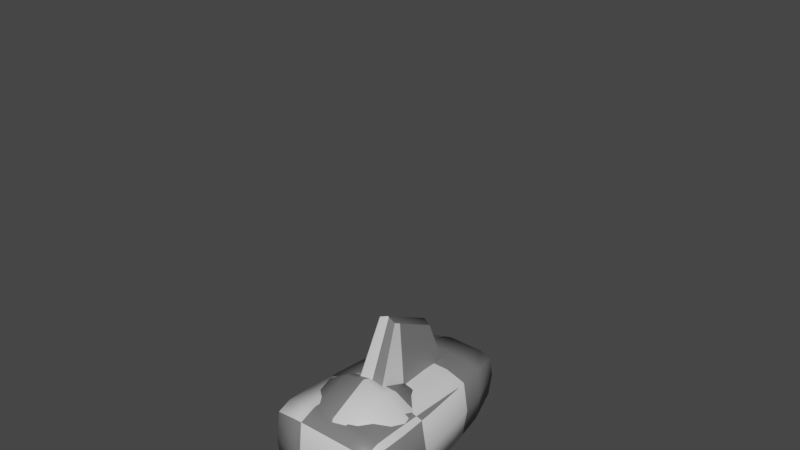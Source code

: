 # Source: GruntNoLegs.blend  (saved by Blender 3.3.6; exported with 4.5.12 LTS)
import bpy
from mathutils import Matrix  # noqa: F401  (used for matrix-valued properties, if any)

bpy.ops.wm.read_factory_settings(use_empty=True)
scene = bpy.context.scene
scene.name = 'Scene'

# ---- collections
col_collection = bpy.data.collections.new('Collection'); scene.collection.children.link(col_collection)

# ---- materials (node trees are filled in below, after node groups)
mat_material_001 = bpy.data.materials.new('Material.001')
mat_material_001.use_transparent_shadow = False

# ---- material node trees
mat_material_001.use_nodes = True; mat_material_001.node_tree.nodes.clear()
_N = mat_material_001.node_tree.nodes; _L = mat_material_001.node_tree.links
n0 = _N.new('ShaderNodeBsdfPrincipled'); n0.name = 'Principled BSDF'; n0.location = (10, 300)
n0.distribution = 'GGX'
n0.subsurface_method = 'RANDOM_WALK_SKIN'
n0.inputs[3].default_value = 1.45
n0.inputs[27].default_value = (0.0, 0.0, 0.0, 1.0)
n0.inputs[28].default_value = 1.0
n1 = _N.new('ShaderNodeOutputMaterial'); n1.name = 'Material Output'; n1.location = (300, 300)
n2 = _N.new('ShaderNodeTexChecker'); n2.name = 'Checker Texture'; n2.location = (-254, 211)
n3 = _N.new('ShaderNodeTexCoord'); n3.name = 'Texture Coordinate'; n3.location = (-1075, 186)
n4 = _N.new('ShaderNodeMapping'); n4.name = 'Mapping'; n4.location = (-821, 183)
_L.new(n0.outputs[0], n1.inputs[0])
_L.new(n2.outputs[0], n0.inputs[0])
_L.new(n3.outputs[2], n4.inputs[0])
_L.new(n4.outputs[0], n2.inputs[0])
n1.is_active_output = True

# ---- world
world_world = bpy.data.worlds.new('World'); scene.world = world_world
world_world.use_nodes = True; world_world.node_tree.nodes.clear()
_N = world_world.node_tree.nodes; _L = world_world.node_tree.links
n0 = _N.new('ShaderNodeOutputWorld'); n0.name = 'World Output'; n0.location = (300, 300)
n1 = _N.new('ShaderNodeBackground'); n1.name = 'Background'; n1.location = (10, 300)
n1.inputs[0].default_value = (0.05088, 0.05088, 0.05088, 1.0)
_L.new(n1.outputs[0], n0.inputs[0])
n0.is_active_output = True
world_world.color = (0.05088, 0.05088, 0.05088)
world_world.use_sun_shadow = False
world_world.sun_shadow_jitter_overblur = 0.0

# ---- meshes
me_cube = bpy.data.meshes.new('Cube')
me_cube.from_pydata([(0.7546, 0.4755, 0.75), (1.109, 0.717, -1.0), (0.7546, -0.4755, 0.75), (1.109, -0.717, -1.0), (-1.397e-09, 0.5132, 0.8333), (0.0, -0.5132, 0.8333), (0.0, 0.9208, -2.917), (0.0, -0.9208, -2.917), (1.273, 0.7674, -2.917), (1.273, -0.7674, -2.917), (1.863e-09, 0.7957, -3.917), (3.492e-09, -0.7957, -3.917), (1.225, 0.7151, -3.875), (1.225, -0.7151, -3.875), (0.6051, 0.8602, -1.0), (0.9556, 0.6436, 0.0), (-1.63e-09, -0.7712, 0.0), (0.9556, -0.6436, 0.0), (-3.027e-09, 0.7712, 0.0), (0.4184, -0.5134, 0.8333), (0.7706, 0.0, 0.8333), (0.6051, -0.8602, -1.0), (-1.397e-09, 4.657e-10, 1.0), (0.4184, 0.5134, 0.8333), (1.21, 0.0, -1.0), (-2.328e-10, -0.8601, -1.0), (-1.397e-09, 0.8601, -1.0), (0.6941, 0.9208, -2.917), (0.6941, -0.9208, -2.917), (1.388, 0.0, -2.917), (1.212, 0.7406, -2.0), (0.0, 0.8887, -2.0), (0.0, -0.8887, -2.0), (1.212, -0.7406, -2.0), (3.725e-09, -2.095e-09, -4.0), (0.7, 0.7957, -3.917), (0.7, -0.7957, -3.917), (1.283, 3.725e-09, -3.917), (0.0, -0.9407, -3.5), (1.283, -0.7839, -3.5), (3.725e-09, 0.9407, -3.5), (1.283, 0.7839, -3.5), (0.7, 0.9407, -3.5), (1.4, 0.0, -3.5), (0.7, -9.313e-10, -4.0), (1.322, 0.0, -2.0), (0.6613, -0.8887, -2.0), (0.7, -0.9407, -3.5), (0.5213, 0.7716, 0.0), (1.042, 9.313e-10, 0.0), (0.6613, 0.8887, -2.0), (0.5213, -0.7716, 0.0), (0.3959, 9.313e-10, 1.0), (-0.7546, 0.4755, 0.75), (-1.109, 0.717, -1.0), (-0.7546, -0.4755, 0.75), (-1.109, -0.717, -1.0), (-1.273, 0.7674, -2.917), (-1.273, -0.7674, -2.917), (-1.225, 0.7151, -3.875), (-1.225, -0.7151, -3.875), (-0.6051, 0.8602, -1.0), (-0.9556, 0.6436, 1.863e-09), (-0.9556, -0.6436, 1.863e-09), (-0.4184, -0.5134, 0.8333), (-0.7706, 3.725e-09, 0.8333), (-0.6051, -0.8602, -1.0), (-0.4184, 0.5134, 0.8333), (-1.21, -2.328e-10, -1.0), (-0.6941, 0.9208, -2.917), (-0.6941, -0.9208, -2.917), (-1.388, -7.451e-09, -2.917), (-1.212, 0.7406, -2.0), (-1.212, -0.7406, -2.0), (-0.7, 0.7957, -3.917), (-0.7, -0.7957, -3.917), (-1.283, 2.328e-10, -3.917), (-1.283, -0.7839, -3.5), (-1.283, 0.7839, -3.5), (-0.7, 0.9407, -3.5), (-1.4, 0.0, -3.5), (-0.7, 0.0, -4.0), (-1.322, 0.0, -2.0), (-0.6613, -0.8887, -2.0), (-0.7, -0.9407, -3.5), (-0.5213, 0.7716, 1.863e-09), (-1.042, 0.0, 1.863e-09), (-0.6613, 0.8887, -2.0), (-0.5213, -0.7716, 1.863e-09), (-0.3959, 0.0, 1.0)], [], [(25, 21, 51, 16), (22, 5, 19, 52), (77, 60, 75, 84), (19, 5, 16, 51), (39, 47, 36, 13), (50, 30, 8, 27), (10, 35, 44, 34), (85, 67, 4, 18), (49, 20, 2, 17), (48, 23, 0, 15), (3, 17, 51, 21), (47, 38, 11, 36), (79, 69, 6, 40), (32, 46, 21, 25), (46, 32, 7, 28), (1, 15, 49, 24), (33, 9, 29, 45), (37, 13, 36, 44), (30, 45, 29, 8), (79, 40, 10, 74), (31, 50, 27, 6), (41, 12, 35, 42), (12, 37, 44, 35), (42, 35, 10, 40), (6, 27, 42, 40), (14, 1, 30, 50), (8, 41, 42, 27), (43, 37, 12, 41), (8, 29, 43, 41), (9, 28, 47, 39), (9, 39, 43, 29), (11, 34, 44, 36), (43, 39, 13, 37), (2, 20, 52, 19), (1, 24, 45, 30), (3, 33, 45, 24), (46, 28, 9, 33), (3, 21, 46, 33), (81, 74, 10, 34), (48, 15, 1, 14), (26, 18, 48, 14), (18, 4, 23, 48), (49, 17, 3, 24), (15, 0, 20, 49), (65, 89, 67, 53), (38, 7, 70, 84), (26, 14, 50, 31), (31, 6, 69, 87), (0, 23, 52, 20), (4, 22, 52, 23), (16, 88, 66, 25), (57, 72, 87, 69), (55, 65, 86, 63), (68, 86, 62, 54), (53, 67, 85, 62), (82, 71, 58, 73), (81, 75, 60, 76), (79, 74, 59, 78), (81, 34, 11, 75), (78, 57, 69, 79), (78, 59, 76, 80), (71, 57, 78, 80), (77, 58, 71, 80), (11, 38, 84, 75), (64, 88, 16, 5), (25, 66, 83, 32), (68, 54, 72, 82), (77, 84, 70, 58), (73, 56, 68, 82), (73, 58, 70, 83), (66, 56, 73, 83), (7, 32, 83, 70), (87, 72, 54, 61), (80, 76, 60, 77), (61, 54, 62, 85), (86, 65, 53, 62), (85, 18, 26, 61), (66, 88, 63, 56), (68, 56, 63, 86), (72, 57, 71, 82), (89, 64, 5, 22), (74, 81, 76, 59), (87, 61, 26, 31), (89, 65, 55, 64), (88, 64, 55, 63), (67, 89, 22, 4), (17, 2, 19, 51), (28, 7, 38, 47)])
me_cube.polygons.foreach_set('use_smooth', [True] * 88)
_uv = me_cube.uv_layers.new(name='UVMap')
_uv.uv.foreach_set('vector', [0.4674, 0.3536, 0.5402, 0.3535, 0.5298, 0.4734, 0.4677, 0.4738, 0.2579, 0.6737, 0.1925, 0.6737, 0.1943, 0.6213, 0.2579, 0.628, 0.3113, 0.0516, 0.3175, 0.004934, 0.3822, 0.0007057, 0.3835, 0.05341, 0.5187, 0.5786, 0.4679, 0.5789, 0.4677, 0.4738, 0.5298, 0.4734, 0.6221, 0.0509, 0.55, 0.05304, 0.551, 0.0003235, 0.6157, 0.004259, 0.07554, 0.233, 0.006425, 0.2334, 0.0, 0.122, 0.07242, 0.1225, 0.0, 0.7337, 0.0, 0.6494, 0.09617, 0.6497, 0.09626, 0.7336, 0.217, 0.4737, 0.2054, 0.5789, 0.1546, 0.5789, 0.1548, 0.4738, 0.9132, 0.4732, 0.915, 0.5789, 0.8569, 0.5708, 0.8349, 0.4768, 0.09268, 0.4734, 0.1038, 0.5786, 0.0622, 0.5698, 0.03823, 0.4761, 0.6034, 0.3548, 0.5843, 0.4761, 0.5298, 0.4734, 0.5402, 0.3535, 0.55, 0.05304, 0.4667, 0.05292, 0.4666, 0.0, 0.551, 0.0003235, 0.2391, 0.05341, 0.2388, 0.1228, 0.1556, 0.1228, 0.1558, 0.05292, 0.4671, 0.2332, 0.547, 0.233, 0.5402, 0.3535, 0.4674, 0.3536, 0.547, 0.233, 0.4671, 0.2332, 0.4669, 0.1228, 0.5501, 0.1225, 0.9982, 0.3516, 0.9915, 0.474, 0.9132, 0.4732, 0.911, 0.3515, 0.8186, 0.2333, 0.8138, 0.1222, 0.9069, 0.1206, 0.9088, 0.2306, 0.09609, 0.5789, 0.1827, 0.5854, 0.1923, 0.6491, 0.09617, 0.6497, 0.9992, 0.2301, 0.9088, 0.2306, 0.9069, 0.1206, 1.0, 0.1189, 0.2391, 0.05341, 0.1558, 0.05292, 0.1559, 0.0, 0.2403, 0.0007057, 0.1554, 0.2332, 0.07554, 0.233, 0.07242, 0.1225, 0.1556, 0.1228, 0.0003642, 0.0509, 0.00678, 0.004259, 0.07147, 0.0003235, 0.07251, 0.05304, 0.009528, 0.5856, 0.09609, 0.5789, 0.09617, 0.6497, 0.0, 0.6494, 0.07251, 0.05304, 0.07147, 0.0003235, 0.1559, 0.0, 0.1558, 0.05292, 0.1556, 0.1228, 0.07242, 0.1225, 0.07251, 0.05304, 0.1558, 0.05292, 0.0823, 0.3535, 0.01908, 0.3548, 0.006425, 0.2334, 0.07554, 0.233, 0.0, 0.122, 0.0003642, 0.0509, 0.07251, 0.05304, 0.07242, 0.1225, 0.9057, 0.05143, 0.9047, 0.0, 0.9911, 0.002562, 1.0, 0.04835, 1.0, 0.1189, 0.9069, 0.1206, 0.9057, 0.05143, 1.0, 0.04835, 0.6225, 0.122, 0.5501, 0.1225, 0.55, 0.05304, 0.6221, 0.0509, 0.8138, 0.1222, 0.8113, 0.05171, 0.9057, 0.05143, 0.9069, 0.1206, 0.1925, 0.7335, 0.09626, 0.7336, 0.09617, 0.6497, 0.1923, 0.6491, 0.9057, 0.05143, 0.8113, 0.05171, 0.8185, 0.005632, 0.9047, 0.0, 0.1987, 0.5789, 0.2579, 0.5793, 0.2579, 0.628, 0.1943, 0.6213, 0.9982, 0.3516, 0.911, 0.3515, 0.9088, 0.2306, 0.9992, 0.2301, 0.8238, 0.3547, 0.8186, 0.2333, 0.9088, 0.2306, 0.911, 0.3515, 0.547, 0.233, 0.5501, 0.1225, 0.6225, 0.122, 0.6161, 0.2334, 0.6034, 0.3548, 0.5402, 0.3535, 0.547, 0.233, 0.6161, 0.2334, 0.09635, 0.8176, 0.0001888, 0.8181, 0.0, 0.7337, 0.09626, 0.7336, 0.09268, 0.4734, 0.03823, 0.4761, 0.01908, 0.3548, 0.0823, 0.3535, 0.1551, 0.3536, 0.1548, 0.4738, 0.09268, 0.4734, 0.0823, 0.3535, 0.1548, 0.4738, 0.1546, 0.5789, 0.1038, 0.5786, 0.09268, 0.4734, 0.9132, 0.4732, 0.8349, 0.4768, 0.8238, 0.3547, 0.911, 0.3515, 0.9915, 0.474, 0.9729, 0.5687, 0.915, 0.5789, 0.9132, 0.4732, 0.2579, 0.7682, 0.2579, 0.7195, 0.3216, 0.7261, 0.3171, 0.7686, 0.4667, 0.05292, 0.4669, 0.1228, 0.3837, 0.1228, 0.3835, 0.05341, 0.1551, 0.3536, 0.0823, 0.3535, 0.07554, 0.233, 0.1554, 0.2332, 0.1554, 0.2332, 0.1556, 0.1228, 0.2388, 0.1228, 0.2352, 0.2334, 0.3171, 0.5789, 0.3216, 0.6213, 0.2579, 0.628, 0.2579, 0.5793, 0.3234, 0.6737, 0.2579, 0.6737, 0.2579, 0.628, 0.3216, 0.6213, 0.4677, 0.4738, 0.4055, 0.4737, 0.3946, 0.3538, 0.4674, 0.3536, 0.3113, 0.1227, 0.3043, 0.2341, 0.2352, 0.2334, 0.2388, 0.1228, 0.7841, 0.5687, 0.7263, 0.5789, 0.7244, 0.4732, 0.8027, 0.474, 0.7222, 0.3515, 0.7244, 0.4732, 0.6462, 0.4768, 0.6351, 0.3547, 0.247, 0.5702, 0.2054, 0.5789, 0.217, 0.4737, 0.2714, 0.4766, 0.7201, 0.2306, 0.7181, 0.1206, 0.8113, 0.1189, 0.8104, 0.2301, 0.09635, 0.8176, 0.1925, 0.8179, 0.183, 0.8816, 0.09643, 0.8884, 0.2391, 0.05341, 0.2403, 0.0007057, 0.305, 0.004934, 0.3112, 0.0516, 0.09635, 0.8176, 0.09626, 0.7336, 0.1925, 0.7335, 0.1925, 0.8179, 0.3112, 0.0516, 0.3113, 0.1227, 0.2388, 0.1228, 0.2391, 0.05341, 0.6225, 0.05171, 0.6298, 0.005632, 0.716, 0.0, 0.7169, 0.05143, 0.7181, 0.1206, 0.625, 0.1222, 0.6225, 0.05171, 0.7169, 0.05143, 0.8113, 0.04835, 0.8113, 0.1189, 0.7181, 0.1206, 0.7169, 0.05143, 0.4666, 0.0, 0.4667, 0.05292, 0.3835, 0.05341, 0.3822, 0.0007057, 0.4171, 0.5789, 0.4055, 0.4737, 0.4677, 0.4738, 0.4679, 0.5789, 0.4674, 0.3536, 0.3946, 0.3538, 0.3873, 0.2334, 0.4671, 0.2332, 0.7222, 0.3515, 0.6351, 0.3547, 0.6298, 0.2333, 0.7201, 0.2306, 0.3113, 0.0516, 0.3835, 0.05341, 0.3837, 0.1228, 0.3113, 0.1227, 0.8104, 0.2301, 0.8095, 0.3516, 0.7222, 0.3515, 0.7201, 0.2306, 0.3182, 0.2341, 0.3113, 0.1227, 0.3837, 0.1228, 0.3873, 0.2334, 0.3946, 0.3538, 0.3314, 0.3554, 0.3182, 0.2341, 0.3873, 0.2334, 0.4669, 0.1228, 0.4671, 0.2332, 0.3873, 0.2334, 0.3837, 0.1228, 0.2352, 0.2334, 0.3043, 0.2341, 0.2911, 0.3554, 0.2279, 0.3538, 0.7169, 0.05143, 0.716, 0.0, 0.8024, 0.002562, 0.8113, 0.04835, 0.2279, 0.3538, 0.2911, 0.3554, 0.2714, 0.4766, 0.217, 0.4737, 0.7244, 0.4732, 0.7263, 0.5789, 0.6681, 0.5708, 0.6462, 0.4768, 0.217, 0.4737, 0.1548, 0.4738, 0.1551, 0.3536, 0.2279, 0.3538, 0.3946, 0.3538, 0.4055, 0.4737, 0.3511, 0.4766, 0.3314, 0.3554, 0.7222, 0.3515, 0.8095, 0.3516, 0.8027, 0.474, 0.7244, 0.4732, 0.6298, 0.2333, 0.625, 0.1222, 0.7181, 0.1206, 0.7201, 0.2306, 0.2579, 0.7195, 0.1943, 0.7261, 0.1925, 0.6737, 0.2579, 0.6737, 0.0001888, 0.8181, 0.09635, 0.8176, 0.09643, 0.8884, 0.00986, 0.8818, 0.2352, 0.2334, 0.2279, 0.3538, 0.1551, 0.3536, 0.1554, 0.2332, 0.2579, 0.7195, 0.2579, 0.7682, 0.1987, 0.7686, 0.1943, 0.7261, 0.4055, 0.4737, 0.4171, 0.5789, 0.3755, 0.5702, 0.3511, 0.4766, 0.3216, 0.7261, 0.2579, 0.7195, 0.2579, 0.6737, 0.3234, 0.6737, 0.5843, 0.4761, 0.5603, 0.5698, 0.5187, 0.5786, 0.5298, 0.4734, 0.5501, 0.1225, 0.4669, 0.1228, 0.4667, 0.05292, 0.55, 0.05304])
me_cube.materials.append(mat_material_001)
me_cube.use_mirror_vertex_groups = False
me_cube.update()
me_cube_001 = bpy.data.meshes.new('Cube.001')
me_cube_001.from_pydata([(0.1323, -0.6241, -0.3757), (0.1323, -0.6922, 0.7008), (0.1323, 0.5155, -0.3757), (0.1323, 0.5155, 0.7008), (1.944, -1.056, -0.6525), (1.849, -1.051, 0.7008), (1.944, 0.7155, -0.6525), (1.849, 0.6653, 0.7008), (0.0369, -0.1169, -0.433), (0.0369, -0.6956, 0.1455), (0.0369, -0.1283, 0.7487), (0.0369, 0.5741, 0.1455), (0.9906, 0.7534, -0.6231), (0.9906, 0.7217, 0.8356), (1.944, 0.7607, 0.1455), (2.135, -0.193, -0.6525), (1.944, -0.193, 0.7487), (1.944, -1.135, 0.1455), (0.9906, -0.8973, -0.6231), (0.9906, -1.055, 0.8356), (0.9906, -0.18, 0.9748), (0.7998, -0.1346, -0.7669), (0.9906, -1.183, 0.1641), (2.135, -0.193, 0.1392), (0.9906, 0.9038, 0.1641), (-0.1538, -0.1153, 0.1392), (1.944, -0.193, -1.645), (1.849, 0.4889, -1.535), (1.277, -0.8067, -1.535), (1.849, -0.8578, -1.535), (1.277, 0.4889, -1.535), (1.181, -0.1816, -1.645), (0.05323, -0.4305, -0.4232), (0.05323, -0.7034, 0.4824), (0.05323, 0.252, 0.7406), (0.05323, 0.5642, -0.1816), (0.4506, 0.6382, -0.4429), (1.527, 0.7395, 0.793), (1.944, 0.7551, -0.2164), (2.111, 0.3294, -0.6525), (1.928, -0.729, 0.7406), (1.944, -1.108, -0.2164), (1.543, -1.107, -0.6493), (0.4546, -0.8712, 0.793), (0.05323, 0.2534, -0.4232), (0.05323, -0.6681, -0.1816), (0.05323, -0.4671, 0.7406), (0.05323, 0.5642, 0.4824), (1.543, 0.8597, -0.6493), (0.4546, 0.6343, 0.793), (1.928, 0.7444, 0.4824), (2.111, -0.7097, -0.6525), (1.928, 0.343, 0.7406), (1.928, -1.129, 0.4824), (0.4506, -0.7388, -0.4429), (1.527, -1.119, 0.793), (0.9906, -0.6859, 0.9574), (0.9906, 0.3358, 0.9574), (1.539, -0.1914, 0.9187), (0.4422, -0.1542, 0.9187), (0.8197, -0.5354, -0.7519), (0.8197, 0.3238, -0.7519), (0.4184, -0.1215, -0.5605), (1.178, 0.6209, -1.177), (0.4422, -0.9673, 0.1571), (1.539, -1.267, 0.1571), (0.9906, -1.081, -0.2064), (0.9906, -1.201, 0.5427), (2.111, -0.7399, 0.14), (2.111, 0.3554, 0.14), (2.135, -0.193, -0.2172), (2.111, -0.193, 0.4729), (1.539, 0.9216, 0.1571), (0.4422, 0.791, 0.1571), (0.9906, 0.8883, -0.2064), (0.9906, 0.881, 0.5427), (-0.13, 0.2437, 0.14), (-0.13, -0.421, 0.14), (-0.13, -0.1155, -0.1898), (-0.13, -0.117, 0.4729), (1.928, 0.2207, -1.626), (1.563, -0.8739, -1.607), (1.563, 0.5252, -1.607), (1.928, -0.604, -1.626), (1.198, -0.57, -1.626), (1.198, 0.2221, -1.626), (1.563, -0.1916, -1.81), (0.9906, -0.1587, -1.206), (2.111, -0.193, -1.192), (1.928, 0.6164, -1.177), (1.178, -0.8653, -1.177), (1.928, -0.9691, -1.177), (-0.107, 0.2436, 0.4731), (1.536, 0.8988, 0.5205), (2.088, -0.7381, 0.4731), (0.4453, -0.9805, 0.5205), (2.088, 0.2759, -1.188), (0.4453, -0.5752, 0.9032), (1.536, -0.7313, 0.9032), (1.536, 0.3499, 0.9032), (0.4453, 0.295, 0.9032), (0.4254, -0.4788, -0.546), (0.4254, 0.2979, -0.546), (1.014, 0.2796, -1.199), (0.4453, -0.8904, -0.1895), (1.539, -1.197, -0.2142), (1.536, -1.273, 0.5205), (2.111, -0.734, -0.2171), (2.111, 0.3521, -0.2171), (2.088, 0.3523, 0.4731), (1.539, 0.9134, -0.2142), (0.4453, 0.7728, -0.1895), (0.4453, 0.7717, 0.5205), (-0.107, 0.2438, -0.1878), (-0.107, -0.4193, -0.1878), (-0.107, -0.427, 0.4731), (1.563, -0.5854, -1.784), (1.563, 0.2076, -1.784), (1.559, 0.7347, -1.184), (1.559, -1.024, -1.184), (2.088, -0.6576, -1.188), (1.014, -0.5618, -1.199)], [], [(25, 79, 92, 76), (79, 10, 34, 92), (92, 34, 3, 47), (76, 92, 47, 11), (24, 75, 93, 72), (75, 13, 37, 93), (93, 37, 7, 50), (72, 93, 50, 14), (23, 71, 94, 68), (71, 16, 40, 94), (94, 40, 5, 53), (68, 94, 53, 17), (22, 67, 95, 64), (67, 19, 43, 95), (95, 43, 1, 33), (64, 95, 33, 9), (6, 39, 96, 89), (39, 15, 88, 96), (96, 88, 26, 80), (89, 96, 80, 27), (20, 59, 97, 56), (59, 10, 46, 97), (97, 46, 1, 43), (56, 97, 43, 19), (16, 58, 98, 40), (58, 20, 56, 98), (98, 56, 19, 55), (40, 98, 55, 5), (7, 37, 99, 52), (37, 13, 57, 99), (99, 57, 20, 58), (52, 99, 58, 16), (13, 49, 100, 57), (49, 3, 34, 100), (100, 34, 10, 59), (57, 100, 59, 20), (8, 62, 101, 32), (62, 21, 60, 101), (101, 60, 18, 54), (32, 101, 54, 0), (2, 36, 102, 44), (36, 12, 61, 102), (102, 61, 21, 62), (44, 102, 62, 8), (21, 61, 103, 87), (61, 12, 63, 103), (103, 63, 30, 85), (87, 103, 85, 31), (18, 66, 104, 54), (66, 22, 64, 104), (104, 64, 9, 45), (54, 104, 45, 0), (4, 41, 105, 42), (41, 17, 65, 105), (105, 65, 22, 66), (42, 105, 66, 18), (17, 53, 106, 65), (53, 5, 55, 106), (106, 55, 19, 67), (65, 106, 67, 22), (15, 70, 107, 51), (70, 23, 68, 107), (107, 68, 17, 41), (51, 107, 41, 4), (6, 38, 108, 39), (38, 14, 69, 108), (108, 69, 23, 70), (39, 108, 70, 15), (14, 50, 109, 69), (50, 7, 52, 109), (109, 52, 16, 71), (69, 109, 71, 23), (12, 74, 110, 48), (74, 24, 72, 110), (110, 72, 14, 38), (48, 110, 38, 6), (2, 35, 111, 36), (35, 11, 73, 111), (111, 73, 24, 74), (36, 111, 74, 12), (11, 47, 112, 73), (47, 3, 49, 112), (112, 49, 13, 75), (73, 112, 75, 24), (8, 78, 113, 44), (78, 25, 76, 113), (113, 76, 11, 35), (44, 113, 35, 2), (0, 45, 114, 32), (45, 9, 77, 114), (114, 77, 25, 78), (32, 114, 78, 8), (9, 33, 115, 77), (33, 1, 46, 115), (115, 46, 10, 79), (77, 115, 79, 25), (31, 86, 116, 84), (86, 26, 83, 116), (116, 83, 29, 81), (84, 116, 81, 28), (30, 82, 117, 85), (82, 27, 80, 117), (117, 80, 26, 86), (85, 117, 86, 31), (12, 48, 118, 63), (48, 6, 89, 118), (118, 89, 27, 82), (63, 118, 82, 30), (4, 42, 119, 91), (42, 18, 90, 119), (119, 90, 28, 81), (91, 119, 81, 29), (15, 51, 120, 88), (51, 4, 91, 120), (120, 91, 29, 83), (88, 120, 83, 26), (18, 60, 121, 90), (60, 21, 87, 121), (121, 87, 31, 84), (90, 121, 84, 28)])
_uv = me_cube_001.uv_layers.new(name='UVMap')
_uv.uv.foreach_set('vector', [0.7808, 0.8339, 0.8403, 0.8328, 0.8417, 0.8972, 0.7823, 0.898, 0.8403, 0.8328, 0.8892, 0.8328, 0.8892, 0.9006, 0.8417, 0.8972, 0.8417, 0.8972, 0.8892, 0.9006, 0.883, 0.949, 0.8443, 0.957, 0.7823, 0.898, 0.8417, 0.8972, 0.8443, 0.957, 0.7843, 0.9597, 0.5229, 0.1178, 0.5224, 0.05052, 0.6198, 0.05415, 0.6209, 0.1187, 0.5224, 0.05052, 0.5208, 0.0, 0.6165, 0.007251, 0.6198, 0.05415, 0.6198, 0.05415, 0.6165, 0.007251, 0.6734, 0.02437, 0.6884, 0.06244, 0.6209, 0.1187, 0.6198, 0.05415, 0.6884, 0.06244, 0.6917, 0.1223, 0.1714, 0.757, 0.1712, 0.8161, 0.07425, 0.8175, 0.07411, 0.7585, 0.1712, 0.8161, 0.1672, 0.863, 0.07209, 0.863, 0.07425, 0.8175, 0.07425, 0.8175, 0.07209, 0.863, 0.01308, 0.8559, 0.001119, 0.8183, 0.07411, 0.7585, 0.07425, 0.8175, 0.001119, 0.8183, 0.0, 0.7585, 0.1848, 0.3202, 0.1838, 0.3877, 0.08039, 0.3793, 0.08102, 0.3145, 0.1838, 0.3877, 0.1768, 0.4368, 0.07655, 0.4255, 0.08039, 0.3793, 0.08039, 0.3793, 0.07655, 0.4255, 0.01393, 0.4055, 0.001593, 0.3669, 0.08102, 0.3145, 0.08039, 0.3793, 0.001593, 0.3669, 0.0, 0.307, 0.3261, 0.6108, 0.2621, 0.6141, 0.2514, 0.5186, 0.3075, 0.5174, 0.2621, 0.6141, 0.1704, 0.616, 0.1692, 0.5197, 0.2514, 0.5186, 0.2514, 0.5186, 0.1692, 0.5197, 0.1643, 0.4368, 0.237, 0.4387, 0.3075, 0.5174, 0.2514, 0.5186, 0.237, 0.4387, 0.2825, 0.4531, 0.5116, 0.6067, 0.5039, 0.5091, 0.579, 0.5074, 0.6018, 0.604, 0.5039, 0.5091, 0.4965, 0.4373, 0.5571, 0.4384, 0.579, 0.5074, 0.579, 0.5074, 0.5571, 0.4384, 0.5975, 0.4513, 0.6315, 0.5077, 0.6018, 0.604, 0.579, 0.5074, 0.6315, 0.5077, 0.6674, 0.6023, 0.5185, 0.7773, 0.5165, 0.7046, 0.6128, 0.7012, 0.614, 0.7715, 0.5165, 0.7046, 0.5116, 0.6067, 0.6018, 0.604, 0.6128, 0.7012, 0.6128, 0.7012, 0.6018, 0.604, 0.6674, 0.6023, 0.6815, 0.6977, 0.614, 0.7715, 0.6128, 0.7012, 0.6815, 0.6977, 0.6709, 0.7557, 0.3647, 0.765, 0.35, 0.7077, 0.4199, 0.707, 0.4227, 0.7773, 0.35, 0.7077, 0.3503, 0.6119, 0.4196, 0.6096, 0.4199, 0.707, 0.4199, 0.707, 0.4196, 0.6096, 0.5116, 0.6067, 0.5165, 0.7046, 0.4227, 0.7773, 0.4199, 0.707, 0.5165, 0.7046, 0.5185, 0.7773, 0.3503, 0.6119, 0.3629, 0.5159, 0.4237, 0.5122, 0.4196, 0.6096, 0.3629, 0.5159, 0.3821, 0.4579, 0.4288, 0.4423, 0.4237, 0.5122, 0.4237, 0.5122, 0.4288, 0.4423, 0.4965, 0.4373, 0.5039, 0.5091, 0.4196, 0.6096, 0.4237, 0.5122, 0.5039, 0.5091, 0.5116, 0.6067, 0.726, 0.592, 0.7975, 0.5929, 0.7977, 0.6567, 0.728, 0.648, 0.7975, 0.5929, 0.8746, 0.5951, 0.8768, 0.6667, 0.7977, 0.6567, 0.7977, 0.6567, 0.8768, 0.6667, 0.8959, 0.7319, 0.7946, 0.7035, 0.728, 0.648, 0.7977, 0.6567, 0.7946, 0.7035, 0.7376, 0.6828, 0.7376, 0.4794, 0.7946, 0.4577, 0.7977, 0.5181, 0.728, 0.5259, 0.7946, 0.4577, 0.8959, 0.4373, 0.8768, 0.5134, 0.7977, 0.5181, 0.7977, 0.5181, 0.8768, 0.5134, 0.8746, 0.5951, 0.7975, 0.5929, 0.728, 0.5259, 0.7977, 0.5181, 0.7975, 0.5929, 0.726, 0.592, 0.8495, 0.132, 0.8521, 0.2138, 0.7719, 0.2093, 0.7707, 0.1311, 0.8521, 0.2138, 0.8748, 0.2932, 0.7756, 0.2729, 0.7719, 0.2093, 0.7719, 0.2093, 0.7756, 0.2729, 0.7114, 0.2512, 0.6953, 0.2024, 0.7707, 0.1311, 0.7719, 0.2093, 0.6953, 0.2024, 0.692, 0.1304, 0.1775, 0.1749, 0.1826, 0.2525, 0.08021, 0.2515, 0.07648, 0.2036, 0.1826, 0.2525, 0.1848, 0.3202, 0.08102, 0.3145, 0.08021, 0.2515, 0.08021, 0.2515, 0.08102, 0.3145, 0.0, 0.307, 0.0033, 0.2484, 0.07648, 0.2036, 0.08021, 0.2515, 0.0033, 0.2484, 0.01628, 0.2131, 0.35, 0.1732, 0.35, 0.2516, 0.2827, 0.2536, 0.2819, 0.1746, 0.35, 0.2516, 0.3493, 0.3163, 0.2837, 0.3208, 0.2827, 0.2536, 0.2827, 0.2536, 0.2837, 0.3208, 0.1848, 0.3202, 0.1826, 0.2525, 0.2819, 0.1746, 0.2827, 0.2536, 0.1826, 0.2525, 0.1775, 0.1749, 0.3493, 0.3163, 0.3447, 0.376, 0.2817, 0.3854, 0.2837, 0.3208, 0.3447, 0.376, 0.3269, 0.4132, 0.2729, 0.4307, 0.2817, 0.3854, 0.2817, 0.3854, 0.2729, 0.4307, 0.1768, 0.4368, 0.1838, 0.3877, 0.2837, 0.3208, 0.2817, 0.3854, 0.1838, 0.3877, 0.1848, 0.3202, 0.1704, 0.616, 0.1709, 0.6935, 0.07473, 0.6949, 0.07851, 0.6173, 0.1709, 0.6935, 0.1714, 0.757, 0.07411, 0.7585, 0.07473, 0.6949, 0.07473, 0.6949, 0.07411, 0.7585, 0.0, 0.7585, 0.004326, 0.694, 0.07851, 0.6173, 0.07473, 0.6949, 0.004326, 0.694, 0.01305, 0.6162, 0.3261, 0.6108, 0.3336, 0.6883, 0.2666, 0.6915, 0.2621, 0.6141, 0.3336, 0.6883, 0.335, 0.7527, 0.2676, 0.7551, 0.2666, 0.6915, 0.2666, 0.6915, 0.2676, 0.7551, 0.1714, 0.757, 0.1709, 0.6935, 0.2621, 0.6141, 0.2666, 0.6915, 0.1709, 0.6935, 0.1704, 0.616, 0.335, 0.7527, 0.3321, 0.8125, 0.2669, 0.8141, 0.2676, 0.7551, 0.3321, 0.8125, 0.3164, 0.8506, 0.2615, 0.8597, 0.2669, 0.8141, 0.2669, 0.8141, 0.2615, 0.8597, 0.1672, 0.863, 0.1712, 0.8161, 0.2676, 0.7551, 0.2669, 0.8141, 0.1712, 0.8161, 0.1714, 0.757, 0.5222, 0.2596, 0.5231, 0.184, 0.6211, 0.1849, 0.6217, 0.263, 0.5231, 0.184, 0.5229, 0.1178, 0.6209, 0.1187, 0.6211, 0.1849, 0.6211, 0.1849, 0.6209, 0.1187, 0.6917, 0.1223, 0.692, 0.1869, 0.6217, 0.263, 0.6211, 0.1849, 0.692, 0.1869, 0.692, 0.265, 0.3669, 0.2183, 0.353, 0.1832, 0.4248, 0.1823, 0.4248, 0.2289, 0.353, 0.1832, 0.35, 0.1248, 0.4242, 0.1204, 0.4248, 0.1823, 0.4248, 0.1823, 0.4242, 0.1204, 0.5229, 0.1178, 0.5231, 0.184, 0.4248, 0.2289, 0.4248, 0.1823, 0.5231, 0.184, 0.5222, 0.2596, 0.35, 0.1248, 0.3525, 0.06487, 0.4242, 0.05579, 0.4242, 0.1204, 0.3525, 0.06487, 0.366, 0.02643, 0.4244, 0.008661, 0.4242, 0.05579, 0.4242, 0.05579, 0.4244, 0.008661, 0.5208, 0.0, 0.5224, 0.05052, 0.4242, 0.1204, 0.4242, 0.05579, 0.5224, 0.05052, 0.5229, 0.1178, 0.726, 0.592, 0.6815, 0.5923, 0.6852, 0.5282, 0.728, 0.5259, 0.722, 0.8355, 0.7808, 0.8339, 0.7823, 0.898, 0.7237, 0.8997, 0.7237, 0.8997, 0.7823, 0.898, 0.7843, 0.9597, 0.7258, 0.9595, 0.6815, 0.9052, 0.7237, 0.8997, 0.7258, 0.9595, 0.6909, 0.953, 0.7376, 0.6828, 0.711, 0.6912, 0.6852, 0.6465, 0.728, 0.648, 0.7211, 0.7406, 0.7794, 0.7343, 0.7797, 0.78, 0.7212, 0.7819, 0.7212, 0.7819, 0.7797, 0.78, 0.7808, 0.8339, 0.722, 0.8355, 0.728, 0.648, 0.6852, 0.6465, 0.6815, 0.5923, 0.726, 0.592, 0.7794, 0.7343, 0.8395, 0.7319, 0.8391, 0.7781, 0.7797, 0.78, 0.8395, 0.7319, 0.8784, 0.7345, 0.8865, 0.7729, 0.8391, 0.7781, 0.8391, 0.7781, 0.8865, 0.7729, 0.8892, 0.8328, 0.8403, 0.8328, 0.7797, 0.78, 0.8391, 0.7781, 0.8403, 0.8328, 0.7808, 0.8339, 1.0, 0.1253, 0.9259, 0.1221, 0.929, 0.05179, 1.0, 0.05593, 0.9259, 0.1221, 0.8748, 0.1199, 0.8802, 0.04657, 0.929, 0.05179, 0.929, 0.05179, 0.8802, 0.04657, 0.9005, 0.001469, 0.9424, 0.0, 1.0, 0.05593, 0.929, 0.05179, 0.9424, 0.0, 0.9942, 0.01317, 0.9897, 0.2444, 0.9375, 0.2497, 0.9262, 0.1933, 0.9972, 0.1973, 0.9375, 0.2497, 0.8957, 0.2418, 0.8773, 0.1937, 0.9262, 0.1933, 0.9262, 0.1933, 0.8773, 0.1937, 0.8748, 0.1199, 0.9259, 0.1221, 0.9972, 0.1973, 0.9262, 0.1933, 0.9259, 0.1221, 1.0, 0.1253, 0.5222, 0.2596, 0.6217, 0.263, 0.6238, 0.3596, 0.5549, 0.3596, 0.6217, 0.263, 0.692, 0.265, 0.6886, 0.3596, 0.6238, 0.3596, 0.6238, 0.3596, 0.6886, 0.3596, 0.6736, 0.4247, 0.623, 0.4373, 0.5549, 0.3596, 0.6238, 0.3596, 0.623, 0.4373, 0.5716, 0.4249, 0.35, 0.1732, 0.2819, 0.1746, 0.284, 0.07812, 0.3462, 0.0783, 0.2819, 0.1746, 0.1775, 0.1749, 0.2115, 0.07612, 0.284, 0.07812, 0.284, 0.07812, 0.2115, 0.07612, 0.2281, 0.01138, 0.2809, 0.0, 0.3462, 0.0783, 0.284, 0.07812, 0.2809, 0.0, 0.3298, 0.0126, 0.1704, 0.616, 0.07851, 0.6173, 0.08647, 0.5215, 0.1692, 0.5197, 0.07851, 0.6173, 0.01305, 0.6162, 0.02735, 0.5223, 0.08647, 0.5215, 0.08647, 0.5215, 0.02735, 0.5223, 0.04457, 0.4572, 0.09134, 0.4412, 0.1692, 0.5197, 0.08647, 0.5215, 0.09134, 0.4412, 0.1643, 0.4368, 0.8748, 0.0, 0.8521, 0.06116, 0.7719, 0.05989, 0.7756, 0.008947, 0.8521, 0.06116, 0.8495, 0.132, 0.7707, 0.1311, 0.7719, 0.05989, 0.7719, 0.05989, 0.7707, 0.1311, 0.692, 0.1304, 0.6953, 0.06167, 0.7756, 0.008947, 0.7719, 0.05989, 0.6953, 0.06167, 0.7114, 0.02107])
me_cube_001.materials.append(mat_material_001)
me_cube_001.update()
me_cube_003 = bpy.data.meshes.new('Cube.003')
me_cube_003.from_pydata([(0.1022, -0.3564, -0.1487), (0.1022, -0.4245, 0.9279), (0.1022, 0.7832, -0.1487), (0.1022, 0.7832, 0.9279), (1.914, -0.7883, -0.4254), (1.819, -0.7836, 0.9279), (1.914, 0.9831, -0.4254), (1.819, 0.933, 0.9279), (0.006847, 0.1507, -0.2059), (0.006847, -0.4279, 0.3725), (0.006847, 0.1394, 0.9758), (0.006847, 0.8417, 0.3725), (0.9605, 1.021, -0.396), (0.9605, 0.9893, 1.063), (1.914, 1.028, 0.3725), (2.105, 0.0747, -0.4254), (1.914, 0.0747, 0.9758), (1.914, -0.8676, 0.3725), (0.9605, -0.6296, -0.396), (0.9605, -0.7875, 1.063), (0.9605, 0.08764, 1.202), (0.7698, 0.1331, -0.5398), (0.9605, -0.9154, 0.3912), (2.105, 0.0747, 0.3663), (0.9605, 1.171, 0.3912), (-0.1839, 0.1523, 0.3663), (1.914, 0.0747, -1.418), (1.819, 0.7566, -1.308), (1.247, -0.5391, -1.308), (1.819, -0.5902, -1.308), (1.247, 0.7566, -1.308), (1.151, 0.08605, -1.418), (0.02318, -0.1628, -0.1961), (0.02318, -0.4357, 0.7094), (0.02318, 0.5197, 0.9677), (0.02318, 0.8319, 0.0455), (0.4206, 0.9059, -0.2158), (1.497, 1.007, 1.02), (1.914, 1.023, 0.01064), (2.081, 0.5971, -0.4254), (1.898, -0.4613, 0.9677), (1.914, -0.8407, 0.01064), (1.513, -0.8392, -0.4223), (0.4245, -0.6035, 1.02), (0.02318, 0.5211, -0.1961), (0.02318, -0.4004, 0.0455), (0.02318, -0.1994, 0.9677), (0.02318, 0.8319, 0.7094), (1.513, 1.127, -0.4223), (0.4245, 0.902, 1.02), (1.898, 1.012, 0.7094), (2.081, -0.442, -0.4254), (1.898, 0.6107, 0.9677), (1.898, -0.8612, 0.7094), (0.4206, -0.4712, -0.2158), (1.497, -0.8512, 1.02), (0.9605, -0.4182, 1.185), (0.9605, 0.6035, 1.185), (1.509, 0.07631, 1.146), (0.4122, 0.1135, 1.146), (0.7897, -0.2677, -0.5248), (0.7897, 0.5915, -0.5248), (0.3883, 0.1462, -0.3335), (1.148, 0.8886, -0.9496), (0.4122, -0.6996, 0.3842), (1.509, -0.9996, 0.3842), (0.9605, -0.8135, 0.0207), (0.9605, -0.9335, 0.7698), (2.081, -0.4723, 0.3671), (2.081, 0.6231, 0.3671), (2.105, 0.0747, 0.009867), (2.081, 0.0747, 0.7), (1.509, 1.189, 0.3842), (0.4122, 1.059, 0.3842), (0.9605, 1.156, 0.0207), (0.9605, 1.149, 0.7698), (-0.16, 0.5114, 0.3671), (-0.16, -0.1533, 0.3671), (-0.16, 0.1521, 0.03731), (-0.16, 0.1507, 0.7), (1.898, 0.4884, -1.399), (1.533, -0.6063, -1.38), (1.533, 0.7929, -1.38), (1.898, -0.3363, -1.399), (1.168, -0.3023, -1.399), (1.168, 0.4898, -1.399), (1.533, 0.07612, -1.583), (0.9605, 0.109, -0.9789), (2.081, 0.0747, -0.9646), (1.898, 0.8841, -0.9504), (1.148, -0.5977, -0.9496), (1.898, -0.7015, -0.9504), (-0.1371, 0.5113, 0.7002), (1.506, 1.166, 0.7476), (2.058, -0.4704, 0.7002), (0.4153, -0.7128, 0.7476), (2.058, 0.5436, -0.961), (0.4153, -0.3076, 1.13), (1.506, -0.4637, 1.13), (1.506, 0.6175, 1.13), (0.4153, 0.5627, 1.13), (0.3954, -0.2111, -0.3189), (0.3954, 0.5656, -0.3189), (0.9835, 0.5473, -0.9722), (0.4153, -0.6228, 0.03761), (1.509, -0.9297, 0.01289), (1.506, -1.006, 0.7476), (2.081, -0.4663, 0.009963), (2.081, 0.6198, 0.009963), (2.058, 0.62, 0.7002), (1.509, 1.181, 0.01289), (0.4153, 1.041, 0.03761), (0.4153, 1.039, 0.7476), (-0.1371, 0.5114, 0.03926), (-0.1371, -0.1516, 0.03926), (-0.1371, -0.1594, 0.7002), (1.533, -0.3177, -1.557), (1.533, 0.4753, -1.557), (1.529, 1.002, -0.9567), (1.529, -0.7564, -0.9567), (2.058, -0.39, -0.961), (0.9835, -0.2941, -0.9722)], [], [(25, 79, 92, 76), (79, 10, 34, 92), (92, 34, 3, 47), (76, 92, 47, 11), (24, 75, 93, 72), (75, 13, 37, 93), (93, 37, 7, 50), (72, 93, 50, 14), (23, 71, 94, 68), (71, 16, 40, 94), (94, 40, 5, 53), (68, 94, 53, 17), (22, 67, 95, 64), (67, 19, 43, 95), (95, 43, 1, 33), (64, 95, 33, 9), (6, 39, 96, 89), (39, 15, 88, 96), (96, 88, 26, 80), (89, 96, 80, 27), (20, 59, 97, 56), (59, 10, 46, 97), (97, 46, 1, 43), (56, 97, 43, 19), (16, 58, 98, 40), (58, 20, 56, 98), (98, 56, 19, 55), (40, 98, 55, 5), (7, 37, 99, 52), (37, 13, 57, 99), (99, 57, 20, 58), (52, 99, 58, 16), (13, 49, 100, 57), (49, 3, 34, 100), (100, 34, 10, 59), (57, 100, 59, 20), (8, 62, 101, 32), (62, 21, 60, 101), (101, 60, 18, 54), (32, 101, 54, 0), (2, 36, 102, 44), (36, 12, 61, 102), (102, 61, 21, 62), (44, 102, 62, 8), (21, 61, 103, 87), (61, 12, 63, 103), (103, 63, 30, 85), (87, 103, 85, 31), (18, 66, 104, 54), (66, 22, 64, 104), (104, 64, 9, 45), (54, 104, 45, 0), (4, 41, 105, 42), (41, 17, 65, 105), (105, 65, 22, 66), (42, 105, 66, 18), (17, 53, 106, 65), (53, 5, 55, 106), (106, 55, 19, 67), (65, 106, 67, 22), (15, 70, 107, 51), (70, 23, 68, 107), (107, 68, 17, 41), (51, 107, 41, 4), (6, 38, 108, 39), (38, 14, 69, 108), (108, 69, 23, 70), (39, 108, 70, 15), (14, 50, 109, 69), (50, 7, 52, 109), (109, 52, 16, 71), (69, 109, 71, 23), (12, 74, 110, 48), (74, 24, 72, 110), (110, 72, 14, 38), (48, 110, 38, 6), (2, 35, 111, 36), (35, 11, 73, 111), (111, 73, 24, 74), (36, 111, 74, 12), (11, 47, 112, 73), (47, 3, 49, 112), (112, 49, 13, 75), (73, 112, 75, 24), (8, 78, 113, 44), (78, 25, 76, 113), (113, 76, 11, 35), (44, 113, 35, 2), (0, 45, 114, 32), (45, 9, 77, 114), (114, 77, 25, 78), (32, 114, 78, 8), (9, 33, 115, 77), (33, 1, 46, 115), (115, 46, 10, 79), (77, 115, 79, 25), (31, 86, 116, 84), (86, 26, 83, 116), (116, 83, 29, 81), (84, 116, 81, 28), (30, 82, 117, 85), (82, 27, 80, 117), (117, 80, 26, 86), (85, 117, 86, 31), (12, 48, 118, 63), (48, 6, 89, 118), (118, 89, 27, 82), (63, 118, 82, 30), (4, 42, 119, 91), (42, 18, 90, 119), (119, 90, 28, 81), (91, 119, 81, 29), (15, 51, 120, 88), (51, 4, 91, 120), (120, 91, 29, 83), (88, 120, 83, 26), (18, 60, 121, 90), (60, 21, 87, 121), (121, 87, 31, 84), (90, 121, 84, 28)])
_uv = me_cube_003.uv_layers.new(name='UVMap')
_uv.uv.foreach_set('vector', [0.7808, 0.8339, 0.8403, 0.8328, 0.8417, 0.8972, 0.7823, 0.898, 0.8403, 0.8328, 0.8892, 0.8328, 0.8892, 0.9006, 0.8417, 0.8972, 0.8417, 0.8972, 0.8892, 0.9006, 0.883, 0.949, 0.8443, 0.957, 0.7823, 0.898, 0.8417, 0.8972, 0.8443, 0.957, 0.7843, 0.9597, 0.5229, 0.1178, 0.5224, 0.05052, 0.6198, 0.05415, 0.6209, 0.1187, 0.5224, 0.05052, 0.5208, 0.0, 0.6165, 0.007251, 0.6198, 0.05415, 0.6198, 0.05415, 0.6165, 0.007251, 0.6734, 0.02437, 0.6884, 0.06244, 0.6209, 0.1187, 0.6198, 0.05415, 0.6884, 0.06244, 0.6917, 0.1223, 0.1714, 0.757, 0.1712, 0.8161, 0.07425, 0.8175, 0.07411, 0.7585, 0.1712, 0.8161, 0.1672, 0.863, 0.07209, 0.863, 0.07425, 0.8175, 0.07425, 0.8175, 0.07209, 0.863, 0.01308, 0.8559, 0.001119, 0.8183, 0.07411, 0.7585, 0.07425, 0.8175, 0.001119, 0.8183, 0.0, 0.7585, 0.1848, 0.3202, 0.1838, 0.3877, 0.08039, 0.3793, 0.08102, 0.3145, 0.1838, 0.3877, 0.1768, 0.4368, 0.07655, 0.4255, 0.08039, 0.3793, 0.08039, 0.3793, 0.07655, 0.4255, 0.01393, 0.4055, 0.001593, 0.3669, 0.08102, 0.3145, 0.08039, 0.3793, 0.001593, 0.3669, 0.0, 0.307, 0.3261, 0.6108, 0.2621, 0.6141, 0.2514, 0.5186, 0.3075, 0.5174, 0.2621, 0.6141, 0.1704, 0.616, 0.1692, 0.5197, 0.2514, 0.5186, 0.2514, 0.5186, 0.1692, 0.5197, 0.1643, 0.4368, 0.237, 0.4387, 0.3075, 0.5174, 0.2514, 0.5186, 0.237, 0.4387, 0.2825, 0.4531, 0.5116, 0.6067, 0.5039, 0.5091, 0.579, 0.5074, 0.6018, 0.604, 0.5039, 0.5091, 0.4965, 0.4373, 0.5571, 0.4384, 0.579, 0.5074, 0.579, 0.5074, 0.5571, 0.4384, 0.5975, 0.4513, 0.6315, 0.5077, 0.6018, 0.604, 0.579, 0.5074, 0.6315, 0.5077, 0.6674, 0.6023, 0.5185, 0.7773, 0.5165, 0.7046, 0.6128, 0.7012, 0.614, 0.7715, 0.5165, 0.7046, 0.5116, 0.6067, 0.6018, 0.604, 0.6128, 0.7012, 0.6128, 0.7012, 0.6018, 0.604, 0.6674, 0.6023, 0.6815, 0.6977, 0.614, 0.7715, 0.6128, 0.7012, 0.6815, 0.6977, 0.6709, 0.7557, 0.3647, 0.765, 0.35, 0.7077, 0.4199, 0.707, 0.4227, 0.7773, 0.35, 0.7077, 0.3503, 0.6119, 0.4196, 0.6096, 0.4199, 0.707, 0.4199, 0.707, 0.4196, 0.6096, 0.5116, 0.6067, 0.5165, 0.7046, 0.4227, 0.7773, 0.4199, 0.707, 0.5165, 0.7046, 0.5185, 0.7773, 0.3503, 0.6119, 0.3629, 0.5159, 0.4237, 0.5122, 0.4196, 0.6096, 0.3629, 0.5159, 0.3821, 0.4579, 0.4288, 0.4423, 0.4237, 0.5122, 0.4237, 0.5122, 0.4288, 0.4423, 0.4965, 0.4373, 0.5039, 0.5091, 0.4196, 0.6096, 0.4237, 0.5122, 0.5039, 0.5091, 0.5116, 0.6067, 0.726, 0.592, 0.7975, 0.5929, 0.7977, 0.6567, 0.728, 0.648, 0.7975, 0.5929, 0.8746, 0.5951, 0.8768, 0.6667, 0.7977, 0.6567, 0.7977, 0.6567, 0.8768, 0.6667, 0.8959, 0.7319, 0.7946, 0.7035, 0.728, 0.648, 0.7977, 0.6567, 0.7946, 0.7035, 0.7376, 0.6828, 0.7376, 0.4794, 0.7946, 0.4577, 0.7977, 0.5181, 0.728, 0.5259, 0.7946, 0.4577, 0.8959, 0.4373, 0.8768, 0.5134, 0.7977, 0.5181, 0.7977, 0.5181, 0.8768, 0.5134, 0.8746, 0.5951, 0.7975, 0.5929, 0.728, 0.5259, 0.7977, 0.5181, 0.7975, 0.5929, 0.726, 0.592, 0.8495, 0.132, 0.8521, 0.2138, 0.7719, 0.2093, 0.7707, 0.1311, 0.8521, 0.2138, 0.8748, 0.2932, 0.7756, 0.2729, 0.7719, 0.2093, 0.7719, 0.2093, 0.7756, 0.2729, 0.7114, 0.2512, 0.6953, 0.2024, 0.7707, 0.1311, 0.7719, 0.2093, 0.6953, 0.2024, 0.692, 0.1304, 0.1775, 0.1749, 0.1826, 0.2525, 0.08021, 0.2515, 0.07648, 0.2036, 0.1826, 0.2525, 0.1848, 0.3202, 0.08102, 0.3145, 0.08021, 0.2515, 0.08021, 0.2515, 0.08102, 0.3145, 0.0, 0.307, 0.0033, 0.2484, 0.07648, 0.2036, 0.08021, 0.2515, 0.0033, 0.2484, 0.01628, 0.2131, 0.35, 0.1732, 0.35, 0.2516, 0.2827, 0.2536, 0.2819, 0.1746, 0.35, 0.2516, 0.3493, 0.3163, 0.2837, 0.3208, 0.2827, 0.2536, 0.2827, 0.2536, 0.2837, 0.3208, 0.1848, 0.3202, 0.1826, 0.2525, 0.2819, 0.1746, 0.2827, 0.2536, 0.1826, 0.2525, 0.1775, 0.1749, 0.3493, 0.3163, 0.3447, 0.376, 0.2817, 0.3854, 0.2837, 0.3208, 0.3447, 0.376, 0.3269, 0.4132, 0.2729, 0.4307, 0.2817, 0.3854, 0.2817, 0.3854, 0.2729, 0.4307, 0.1768, 0.4368, 0.1838, 0.3877, 0.2837, 0.3208, 0.2817, 0.3854, 0.1838, 0.3877, 0.1848, 0.3202, 0.1704, 0.616, 0.1709, 0.6935, 0.07473, 0.6949, 0.07851, 0.6173, 0.1709, 0.6935, 0.1714, 0.757, 0.07411, 0.7585, 0.07473, 0.6949, 0.07473, 0.6949, 0.07411, 0.7585, 0.0, 0.7585, 0.004326, 0.694, 0.07851, 0.6173, 0.07473, 0.6949, 0.004326, 0.694, 0.01305, 0.6162, 0.3261, 0.6108, 0.3336, 0.6883, 0.2666, 0.6915, 0.2621, 0.6141, 0.3336, 0.6883, 0.335, 0.7527, 0.2676, 0.7551, 0.2666, 0.6915, 0.2666, 0.6915, 0.2676, 0.7551, 0.1714, 0.757, 0.1709, 0.6935, 0.2621, 0.6141, 0.2666, 0.6915, 0.1709, 0.6935, 0.1704, 0.616, 0.335, 0.7527, 0.3321, 0.8125, 0.2669, 0.8141, 0.2676, 0.7551, 0.3321, 0.8125, 0.3164, 0.8506, 0.2615, 0.8597, 0.2669, 0.8141, 0.2669, 0.8141, 0.2615, 0.8597, 0.1672, 0.863, 0.1712, 0.8161, 0.2676, 0.7551, 0.2669, 0.8141, 0.1712, 0.8161, 0.1714, 0.757, 0.5222, 0.2596, 0.5231, 0.184, 0.6211, 0.1849, 0.6217, 0.263, 0.5231, 0.184, 0.5229, 0.1178, 0.6209, 0.1187, 0.6211, 0.1849, 0.6211, 0.1849, 0.6209, 0.1187, 0.6917, 0.1223, 0.692, 0.1869, 0.6217, 0.263, 0.6211, 0.1849, 0.692, 0.1869, 0.692, 0.265, 0.3669, 0.2183, 0.353, 0.1832, 0.4248, 0.1823, 0.4248, 0.2289, 0.353, 0.1832, 0.35, 0.1248, 0.4242, 0.1204, 0.4248, 0.1823, 0.4248, 0.1823, 0.4242, 0.1204, 0.5229, 0.1178, 0.5231, 0.184, 0.4248, 0.2289, 0.4248, 0.1823, 0.5231, 0.184, 0.5222, 0.2596, 0.35, 0.1248, 0.3525, 0.06487, 0.4242, 0.05579, 0.4242, 0.1204, 0.3525, 0.06487, 0.366, 0.02643, 0.4244, 0.008661, 0.4242, 0.05579, 0.4242, 0.05579, 0.4244, 0.008661, 0.5208, 0.0, 0.5224, 0.05052, 0.4242, 0.1204, 0.4242, 0.05579, 0.5224, 0.05052, 0.5229, 0.1178, 0.726, 0.592, 0.6815, 0.5923, 0.6852, 0.5282, 0.728, 0.5259, 0.722, 0.8355, 0.7808, 0.8339, 0.7823, 0.898, 0.7237, 0.8997, 0.7237, 0.8997, 0.7823, 0.898, 0.7843, 0.9597, 0.7258, 0.9595, 0.6815, 0.9052, 0.7237, 0.8997, 0.7258, 0.9595, 0.6909, 0.953, 0.7376, 0.6828, 0.711, 0.6912, 0.6852, 0.6465, 0.728, 0.648, 0.7211, 0.7406, 0.7794, 0.7343, 0.7797, 0.78, 0.7212, 0.7819, 0.7212, 0.7819, 0.7797, 0.78, 0.7808, 0.8339, 0.722, 0.8355, 0.728, 0.648, 0.6852, 0.6465, 0.6815, 0.5923, 0.726, 0.592, 0.7794, 0.7343, 0.8395, 0.7319, 0.8391, 0.7781, 0.7797, 0.78, 0.8395, 0.7319, 0.8784, 0.7345, 0.8865, 0.7729, 0.8391, 0.7781, 0.8391, 0.7781, 0.8865, 0.7729, 0.8892, 0.8328, 0.8403, 0.8328, 0.7797, 0.78, 0.8391, 0.7781, 0.8403, 0.8328, 0.7808, 0.8339, 1.0, 0.1253, 0.9259, 0.1221, 0.929, 0.05179, 1.0, 0.05593, 0.9259, 0.1221, 0.8748, 0.1199, 0.8802, 0.04657, 0.929, 0.05179, 0.929, 0.05179, 0.8802, 0.04657, 0.9005, 0.001469, 0.9424, 0.0, 1.0, 0.05593, 0.929, 0.05179, 0.9424, 0.0, 0.9942, 0.01317, 0.9897, 0.2444, 0.9375, 0.2497, 0.9262, 0.1933, 0.9972, 0.1973, 0.9375, 0.2497, 0.8957, 0.2418, 0.8773, 0.1937, 0.9262, 0.1933, 0.9262, 0.1933, 0.8773, 0.1937, 0.8748, 0.1199, 0.9259, 0.1221, 0.9972, 0.1973, 0.9262, 0.1933, 0.9259, 0.1221, 1.0, 0.1253, 0.5222, 0.2596, 0.6217, 0.263, 0.6238, 0.3596, 0.5549, 0.3596, 0.6217, 0.263, 0.692, 0.265, 0.6886, 0.3596, 0.6238, 0.3596, 0.6238, 0.3596, 0.6886, 0.3596, 0.6736, 0.4247, 0.623, 0.4373, 0.5549, 0.3596, 0.6238, 0.3596, 0.623, 0.4373, 0.5716, 0.4249, 0.35, 0.1732, 0.2819, 0.1746, 0.284, 0.07812, 0.3462, 0.0783, 0.2819, 0.1746, 0.1775, 0.1749, 0.2115, 0.07612, 0.284, 0.07812, 0.284, 0.07812, 0.2115, 0.07612, 0.2281, 0.01138, 0.2809, 0.0, 0.3462, 0.0783, 0.284, 0.07812, 0.2809, 0.0, 0.3298, 0.0126, 0.1704, 0.616, 0.07851, 0.6173, 0.08647, 0.5215, 0.1692, 0.5197, 0.07851, 0.6173, 0.01305, 0.6162, 0.02735, 0.5223, 0.08647, 0.5215, 0.08647, 0.5215, 0.02735, 0.5223, 0.04457, 0.4572, 0.09134, 0.4412, 0.1692, 0.5197, 0.08647, 0.5215, 0.09134, 0.4412, 0.1643, 0.4368, 0.8748, 0.0, 0.8521, 0.06116, 0.7719, 0.05989, 0.7756, 0.008947, 0.8521, 0.06116, 0.8495, 0.132, 0.7707, 0.1311, 0.7719, 0.05989, 0.7719, 0.05989, 0.7707, 0.1311, 0.692, 0.1304, 0.6953, 0.06167, 0.7756, 0.008947, 0.7719, 0.05989, 0.6953, 0.06167, 0.7114, 0.02107])
me_cube_003.materials.append(mat_material_001)
me_cube_003.update()
me_sphere_001 = bpy.data.meshes.new('Sphere.001')
me_sphere_001.from_pydata([(0.9239, 0.2706, -0.2706), (0.7071, 0.5, -0.5), (0.3827, 0.6533, -0.6533), (2.384e-07, 0.7071, -0.7071), (-0.3827, 0.6533, -0.6533), (-0.7071, 0.5, -0.5), (-0.9239, 0.2706, -0.2706), (0.9239, 4.441e-16, -0.3827), (0.7071, 4.441e-16, -0.7071), (0.3827, 4.441e-16, -0.9239), (2.384e-07, 4.441e-16, -1.0), (-0.3827, 4.441e-16, -0.9239), (-0.7071, 4.441e-16, -0.7071), (-0.9239, 4.441e-16, -0.3827), (0.9239, -0.2706, -0.2706), (0.7071, -0.5, -0.5), (0.3827, -0.6533, -0.6533), (2.384e-07, -0.7071, -0.7071), (-0.3827, -0.6533, -0.6533), (-0.7071, -0.5, -0.5), (-0.9239, -0.2706, -0.2706), (0.9239, -0.3827, -2.384e-07), (0.7071, -0.7071, -2.384e-07), (0.2159, -0.892, 0.1571), (2.67e-07, -0.9371, 0.158), (-0.2159, -0.892, 0.1571), (-0.7071, -0.7071, -1.788e-07), (-0.9239, -0.3827, -1.788e-07), (0.9239, -0.2706, 0.2706), (0.7071, -0.5, 0.5), (0.2151, -0.6734, 0.6734), (-0.3827, -0.6533, 0.6533), (-0.7071, -0.5, 0.5), (-0.9239, -0.2706, 0.2706), (0.9239, 4.441e-16, 0.3827), (0.7071, 4.441e-16, 0.7071), (0.2151, 4.441e-16, 0.9523), (-0.3827, 4.441e-16, 0.9239), (-0.7071, 4.441e-16, 0.7071), (-0.9239, 4.441e-16, 0.3827), (0.9239, 0.2706, 0.2706), (0.7071, 0.5, 0.5), (0.2151, 0.6734, 0.6734), (-0.3827, 0.6533, 0.6533), (-0.7071, 0.5, 0.5), (-0.9239, 0.2706, 0.2706), (-1.0, 4.441e-16, -1.788e-07), (1.0, 4.441e-16, -2.384e-07), (0.9239, 0.3827, -2.384e-07), (0.7071, 0.7071, -2.384e-07), (0.2159, 0.892, 0.1571), (2.67e-07, 0.9371, 0.158), (-0.2159, 0.892, 0.1571), (-0.7071, 0.7071, -1.788e-07), (-0.9239, 0.3827, -1.788e-07), (0.3827, -0.9239, -2.384e-07), (2.613e-07, -1.0, -2.156e-07), (-0.3827, -0.9239, -2.086e-07), (0.3827, -0.6533, 0.6533), (-0.2151, -0.6734, 0.6734), (-0.2151, 4.441e-16, 0.9523), (0.3827, 4.441e-16, 0.9239), (0.3827, 0.6533, 0.6533), (-0.2151, 0.6734, 0.6734), (0.3827, 0.9239, -2.384e-07), (2.613e-07, 1.0, -2.156e-07), (-0.3827, 0.9239, -2.086e-07), (0.1496, -1.355, 1.359), (3.153e-07, -1.405, 1.409), (-0.1496, -1.355, 1.359), (2.897e-07, -1.849, 0.5421), (0.1506, 0.0, 1.919), (3.554e-07, 0.0, 1.99), (-0.1506, 0.0, 1.919), (0.1496, 1.355, 1.359), (3.153e-07, 1.405, 1.409), (-0.1496, 1.355, 1.359), (2.897e-07, 1.849, 0.5421), (0.1437, -1.787, 0.5339), (-0.1437, -1.787, 0.5339), (0.1437, 1.787, 0.5339), (-0.1437, 1.787, 0.5339)], [], [(46, 54, 6), (53, 66, 4, 5), (65, 64, 2, 3), (49, 48, 0, 1), (54, 53, 5, 6), (66, 65, 3, 4), (64, 49, 1, 2), (48, 47, 0), (6, 5, 12, 13), (4, 3, 10, 11), (2, 1, 8, 9), (0, 47, 7), (46, 6, 13), (5, 4, 11, 12), (3, 2, 9, 10), (1, 0, 7, 8), (11, 10, 17, 18), (9, 8, 15, 16), (7, 47, 14), (46, 13, 20), (12, 11, 18, 19), (10, 9, 16, 17), (8, 7, 14, 15), (13, 12, 19, 20), (46, 20, 27), (19, 18, 57, 26), (17, 16, 55, 56), (15, 14, 21, 22), (20, 19, 26, 27), (18, 17, 56, 57), (16, 15, 22, 55), (14, 47, 21), (52, 63, 76, 81), (22, 21, 28, 29), (27, 26, 32, 33), (59, 25, 79, 69), (55, 22, 29, 58), (21, 47, 28), (46, 27, 33), (26, 57, 31, 32), (33, 32, 38, 39), (36, 42, 74, 71), (58, 29, 35, 61), (28, 47, 34), (46, 33, 39), (32, 31, 37, 38), (51, 52, 81, 77), (29, 28, 34, 35), (61, 35, 41, 62), (34, 47, 40), (46, 39, 45), (38, 37, 43, 44), (23, 30, 67, 78), (35, 34, 40, 41), (39, 38, 44, 45), (30, 36, 71, 67), (46, 45, 54), (44, 43, 66, 53), (50, 51, 77, 80), (41, 40, 48, 49), (45, 44, 53, 54), (25, 24, 70, 79), (62, 41, 49, 64), (40, 47, 48), (23, 24, 56, 55), (24, 25, 57, 56), (30, 23, 55, 58), (25, 59, 31, 57), (59, 60, 37, 31), (36, 30, 58, 61), (42, 36, 61, 62), (60, 63, 43, 37), (51, 50, 64, 65), (52, 51, 65, 66), (63, 52, 66, 43), (50, 42, 62, 64), (70, 78, 67, 68), (79, 70, 68, 69), (69, 68, 72, 73), (68, 67, 71, 72), (72, 71, 74, 75), (73, 72, 75, 76), (75, 74, 80, 77), (76, 75, 77, 81), (24, 23, 78, 70), (63, 60, 73, 76), (60, 59, 69, 73), (42, 50, 80, 74)])
me_sphere_001.polygons.foreach_set('use_smooth', [True] * 88)
_k = set([(23, 24), (23, 30), (23, 78), (24, 25), (25, 59), (25, 79), (30, 36), (36, 42), (42, 50), (50, 51), (50, 80), (51, 52), (52, 63), (52, 81), (59, 60), (60, 63), (67, 71), (67, 78), (69, 73), (69, 79), (70, 78), (70, 79), (71, 74), (73, 76), (74, 80), (76, 81), (77, 80), (77, 81)])
me_sphere_001.attributes.new('sharp_edge', 'BOOLEAN', 'EDGE').data.foreach_set('value', [ (min(e.vertices), max(e.vertices)) in _k for e in me_sphere_001.edges])
_uv = me_sphere_001.uv_layers.new(name='UVMap')
_uv.uv.foreach_set('vector', [0.5142, 0.6556, 0.5369, 0.707, 0.4939, 0.708, 0.3229, 0.6076, 0.2647, 0.6217, 0.2555, 0.5247, 0.3132, 0.52, 0.2085, 0.6288, 0.1492, 0.6264, 0.1525, 0.5246, 0.2044, 0.5257, 0.6224, 0.7004, 0.6792, 0.6783, 0.7103, 0.708, 0.6858, 0.7638, 0.5369, 0.707, 0.559, 0.7638, 0.4694, 0.7638, 0.4939, 0.708, 0.2647, 0.6217, 0.2085, 0.6288, 0.2044, 0.5257, 0.2555, 0.5247, 0.1492, 0.6264, 0.08423, 0.6162, 0.09204, 0.5232, 0.1525, 0.5246, 0.6792, 0.6783, 0.7306, 0.6556, 0.7103, 0.708, 0.4939, 0.708, 0.4694, 0.7638, 0.406, 0.7004, 0.4628, 0.6783, 0.2555, 0.5247, 0.2044, 0.5257, 0.203, 0.4316, 0.2532, 0.4321, 0.1525, 0.5246, 0.09204, 0.5232, 0.0943, 0.4324, 0.1528, 0.431, 0.7103, 0.708, 0.7306, 0.6556, 0.7533, 0.707, 0.5142, 0.6556, 0.4939, 0.708, 0.4628, 0.6783, 0.3132, 0.52, 0.2555, 0.5247, 0.2532, 0.4321, 0.3117, 0.4307, 0.2044, 0.5257, 0.1525, 0.5246, 0.1528, 0.431, 0.203, 0.4316, 0.6858, 0.7638, 0.7103, 0.708, 0.7533, 0.707, 0.7754, 0.7638, 0.2532, 0.4321, 0.203, 0.4316, 0.2016, 0.3374, 0.2535, 0.3386, 0.1528, 0.431, 0.0943, 0.4324, 0.09285, 0.3432, 0.1505, 0.3384, 0.7533, 0.707, 0.7306, 0.6556, 0.783, 0.6759, 0.5142, 0.6556, 0.4628, 0.6783, 0.4618, 0.6353, 0.3117, 0.4307, 0.2532, 0.4321, 0.2535, 0.3386, 0.314, 0.3399, 0.203, 0.4316, 0.1528, 0.431, 0.1505, 0.3384, 0.2016, 0.3374, 0.7754, 0.7638, 0.7533, 0.707, 0.783, 0.6759, 0.8388, 0.7004, 0.4628, 0.6783, 0.406, 0.7004, 0.406, 0.6108, 0.4618, 0.6353, 0.5142, 0.6556, 0.4618, 0.6353, 0.4915, 0.6042, 0.314, 0.3399, 0.2535, 0.3386, 0.2568, 0.2367, 0.3218, 0.2469, 0.2016, 0.3374, 0.1505, 0.3384, 0.1413, 0.2414, 0.1975, 0.2344, 0.8388, 0.7004, 0.783, 0.6759, 0.782, 0.6329, 0.8388, 0.6108, 0.4618, 0.6353, 0.406, 0.6108, 0.4694, 0.5474, 0.4915, 0.6042, 0.2535, 0.3386, 0.2016, 0.3374, 0.1975, 0.2344, 0.2568, 0.2367, 0.1505, 0.3384, 0.09285, 0.3432, 0.08312, 0.2556, 0.1413, 0.2414, 0.783, 0.6759, 0.7306, 0.6556, 0.782, 0.6329, 0.9452, 0.137, 0.8663, 0.1707, 0.761, 0.06635, 0.887, 0.0, 0.8388, 0.6108, 0.782, 0.6329, 0.7509, 0.6032, 0.7754, 0.5474, 0.4915, 0.6042, 0.4694, 0.5474, 0.559, 0.5474, 0.5345, 0.6032, 0.8663, 0.3767, 0.9452, 0.4104, 0.887, 0.5474, 0.761, 0.4811, 0.1413, 0.2414, 0.08312, 0.2556, 0.05268, 0.1731, 0.1044, 0.1436, 0.782, 0.6329, 0.7306, 0.6556, 0.7509, 0.6032, 0.5142, 0.6556, 0.4915, 0.6042, 0.5345, 0.6032, 0.3218, 0.2469, 0.2568, 0.2367, 0.2872, 0.1241, 0.35, 0.1532, 0.5345, 0.6032, 0.559, 0.5474, 0.6224, 0.6108, 0.5656, 0.6329, 0.5541, 0.2737, 0.5967, 0.3767, 0.4914, 0.4811, 0.406, 0.2737, 0.1044, 0.1436, 0.05268, 0.1731, 2.049e-07, 0.1067, 0.03871, 0.05939, 0.7509, 0.6032, 0.7306, 0.6556, 0.7079, 0.6042, 0.5142, 0.6556, 0.5345, 0.6032, 0.5656, 0.6329, 0.35, 0.1532, 0.2872, 0.1241, 0.354, 0.0183, 0.406, 0.07044, 0.5574, 0.8631, 0.5638, 0.8963, 0.4154, 0.8853, 0.406, 0.8631, 0.7754, 0.5474, 0.7509, 0.6032, 0.7079, 0.6042, 0.6858, 0.5474, 0.05199, 0.8448, 0.0, 0.7927, 0.05598, 0.7099, 0.1188, 0.739, 0.7079, 0.6042, 0.7306, 0.6556, 0.6782, 0.6353, 0.5142, 0.6556, 0.5656, 0.6329, 0.5666, 0.6759, 0.406, 0.7565, 0.3673, 0.8038, 0.3017, 0.7195, 0.3533, 0.6901, 0.6756, 0.137, 0.5967, 0.1707, 0.4914, 0.06635, 0.6174, 0.0, 0.6858, 0.5474, 0.7079, 0.6042, 0.6782, 0.6353, 0.6224, 0.6108, 0.5656, 0.6329, 0.6224, 0.6108, 0.6224, 0.7004, 0.5666, 0.6759, 0.5967, 0.1707, 0.5541, 0.2737, 0.406, 0.2737, 0.4914, 0.06635, 0.5142, 0.6556, 0.5666, 0.6759, 0.5369, 0.707, 0.3533, 0.6901, 0.3017, 0.7195, 0.2647, 0.6217, 0.3229, 0.6076, 0.5638, 0.83, 0.5574, 0.8631, 0.406, 0.8631, 0.4154, 0.841, 0.6224, 0.6108, 0.6782, 0.6353, 0.6792, 0.6783, 0.6224, 0.7004, 0.5666, 0.6759, 0.6224, 0.7004, 0.559, 0.7638, 0.5369, 0.707, 0.5638, 0.7638, 0.5574, 0.7969, 0.406, 0.7969, 0.4154, 0.7748, 0.1188, 0.739, 0.05598, 0.7099, 0.08423, 0.6162, 0.1492, 0.6264, 0.6782, 0.6353, 0.7306, 0.6556, 0.6792, 0.6783, 0.1594, 0.2112, 0.1961, 0.2083, 0.1975, 0.2344, 0.1413, 0.2414, 0.1961, 0.2083, 0.2339, 0.2065, 0.2568, 0.2367, 0.1975, 0.2344, 0.1267, 0.1306, 0.1594, 0.2112, 0.1413, 0.2414, 0.1044, 0.1436, 0.2339, 0.2065, 0.2602, 0.1123, 0.2872, 0.1241, 0.2568, 0.2367, 0.2602, 0.1123, 0.3281, 0.0, 0.354, 0.0183, 0.2872, 0.1241, 0.05828, 0.04214, 0.1267, 0.1306, 0.1044, 0.1436, 0.03871, 0.05939, 0.1458, 0.7509, 0.07794, 0.8631, 0.05199, 0.8448, 0.1188, 0.739, 0.3477, 0.821, 0.2793, 0.7325, 0.3017, 0.7195, 0.3673, 0.8038, 0.2099, 0.6549, 0.1722, 0.6566, 0.1492, 0.6264, 0.2085, 0.6288, 0.2466, 0.652, 0.2099, 0.6549, 0.2085, 0.6288, 0.2647, 0.6217, 0.2793, 0.7325, 0.2466, 0.652, 0.2647, 0.6217, 0.3017, 0.7195, 0.1722, 0.6566, 0.1458, 0.7509, 0.1188, 0.739, 0.1492, 0.6264, 0.9726, 0.0, 1.0, 0.003976, 0.9984, 0.1554, 0.9726, 0.1547, 0.9452, 0.003976, 0.9726, 0.0, 0.9726, 0.1547, 0.9467, 0.1554, 0.9467, 0.1554, 0.9726, 0.1547, 0.9726, 0.3672, 0.9494, 0.3672, 0.9726, 0.1547, 0.9984, 0.1554, 0.9958, 0.3672, 0.9726, 0.3672, 0.9726, 0.3672, 0.9958, 0.3672, 0.9984, 0.5789, 0.9726, 0.5796, 0.9494, 0.3672, 0.9726, 0.3672, 0.9726, 0.5796, 0.9467, 0.5789, 0.9726, 0.5796, 0.9984, 0.5789, 1.0, 0.7304, 0.9726, 0.7343, 0.9467, 0.5789, 0.9726, 0.5796, 0.9726, 0.7343, 0.9452, 0.7304, 0.5574, 0.7969, 0.5638, 0.83, 0.4154, 0.819, 0.406, 0.7969, 0.8663, 0.1707, 0.8237, 0.2737, 0.6756, 0.2737, 0.761, 0.06635, 0.8237, 0.2737, 0.8663, 0.3767, 0.761, 0.4811, 0.6756, 0.2737, 0.5967, 0.3767, 0.6756, 0.4104, 0.6174, 0.5474, 0.4914, 0.4811])
me_sphere_001.materials.append(mat_material_001)
me_sphere_001.update()
arm_armature_001 = bpy.data.armatures.new('Armature.001')  # bones are not reproduced

# ---- objects
ob_body = bpy.data.objects.new('body', me_cube)
ob_lhand = bpy.data.objects.new('lhand', me_cube_001)
ob_rhand = bpy.data.objects.new('rhand', me_cube_003)
ob_head = bpy.data.objects.new('head', me_sphere_001)
ob_armature = bpy.data.objects.new('Armature', arm_armature_001)

# ---- transforms, parenting, visibility, modifiers, constraints
ob_body.parent = ob_armature
ob_body.matrix_parent_inverse = Matrix(((1.0, -0.0, 0.0, -0.0), (-0.0, 0.0, 1.0, 1.451), (0.0, -1.0, 0.0, 0.0), (0.0, 0.0, -0.0, 1.0)))
ob_body.location = (0.0, 0.0, 0.0)
ob_body.lock_rotations_4d = False
ob_body.empty_display_type = 'ARROWS'
ob_body.lineart.crease_threshold = 0.0
ob_lhand.parent = ob_armature
ob_lhand.matrix_parent_inverse = Matrix(((-0.1161, -7.4e-08, -0.9932, 0.7717), (0.9932, 1.56e-08, -0.1161, -3.938), (2.408e-08, -1.0, 7.169e-08, -3.259e-08), (-0.0, 0.0, -0.0, 1.0)))
ob_lhand.location = (2.9, 0.02713, 0.4)
ob_lhand.scale = (0.6, 0.4, 0.3)
ob_rhand.parent = ob_armature
ob_rhand.matrix_parent_inverse = Matrix(((-0.09731, 0.03116, 0.9948, -0.8113), (-0.9946, 0.03191, -0.0983, -3.953), (-0.03481, -0.999, 0.02789, -0.04804), (0.0, -0.0, -0.0, 1.0)))
ob_rhand.location = (-2.9, 0.02713, 0.4)
ob_rhand.scale = (-0.6, 0.4, 0.3)
ob_head.parent = ob_armature
ob_head.matrix_parent_inverse = Matrix(((1.0, -0.0, 0.0, -0.0), (-0.0, 0.0, 1.0, -3.408), (0.0, -1.0, 0.0, -0.0), (0.0, 0.0, -0.0, 1.0)))
ob_head.location = (0.0, 0.0, 2.24)
ob_head.scale = (1.372, 1.372, 1.372)
ob_armature.location = (0.0, 0.0, -3.951)
ob_armature.show_in_front = True

# ---- collection membership
col_collection.objects.link(ob_body)
col_collection.objects.link(ob_lhand)
col_collection.objects.link(ob_rhand)
col_collection.objects.link(ob_head)
col_collection.objects.link(ob_armature)

# ---- scene / render settings (as saved in the file)
scene.frame_start = 1; scene.frame_end = 250; scene.frame_set(0)
scene.render.engine = 'BLENDER_EEVEE_NEXT'
scene.cycles.sampling_pattern = 'TABULATED_SOBOL'
scene.cycles.use_light_tree = False
scene.view_settings.view_transform = 'Filmic'
bpy.context.view_layer.update()

# ---- added for rendering (the .blend has no active camera and no usable light): camera, sun
cam_auto = bpy.data.cameras.new('AutoCamera')
cam_auto.lens = 50.0
cam_auto.sensor_width = 36.0
cam_auto.clip_end = 1000.0
ob_auto_camera = bpy.data.objects.new('AutoCamera', cam_auto)
scene.collection.objects.link(ob_auto_camera)
ob_auto_camera.location = (12.4889, -15.023, 10.5002)
ob_auto_camera.rotation_euler = (1.09748, -7.21219e-08, 0.694738)
scene.camera = ob_auto_camera
light_auto_sun = bpy.data.lights.new('AutoSun', 'SUN')
light_auto_sun.energy = 3.0
light_auto_sun.angle = 0.0523599
ob_auto_sun = bpy.data.objects.new('AutoSun', light_auto_sun)
scene.collection.objects.link(ob_auto_sun)
ob_auto_sun.rotation_euler = (0.872665, 0.174533, 0.523599)
bpy.context.view_layer.update()
